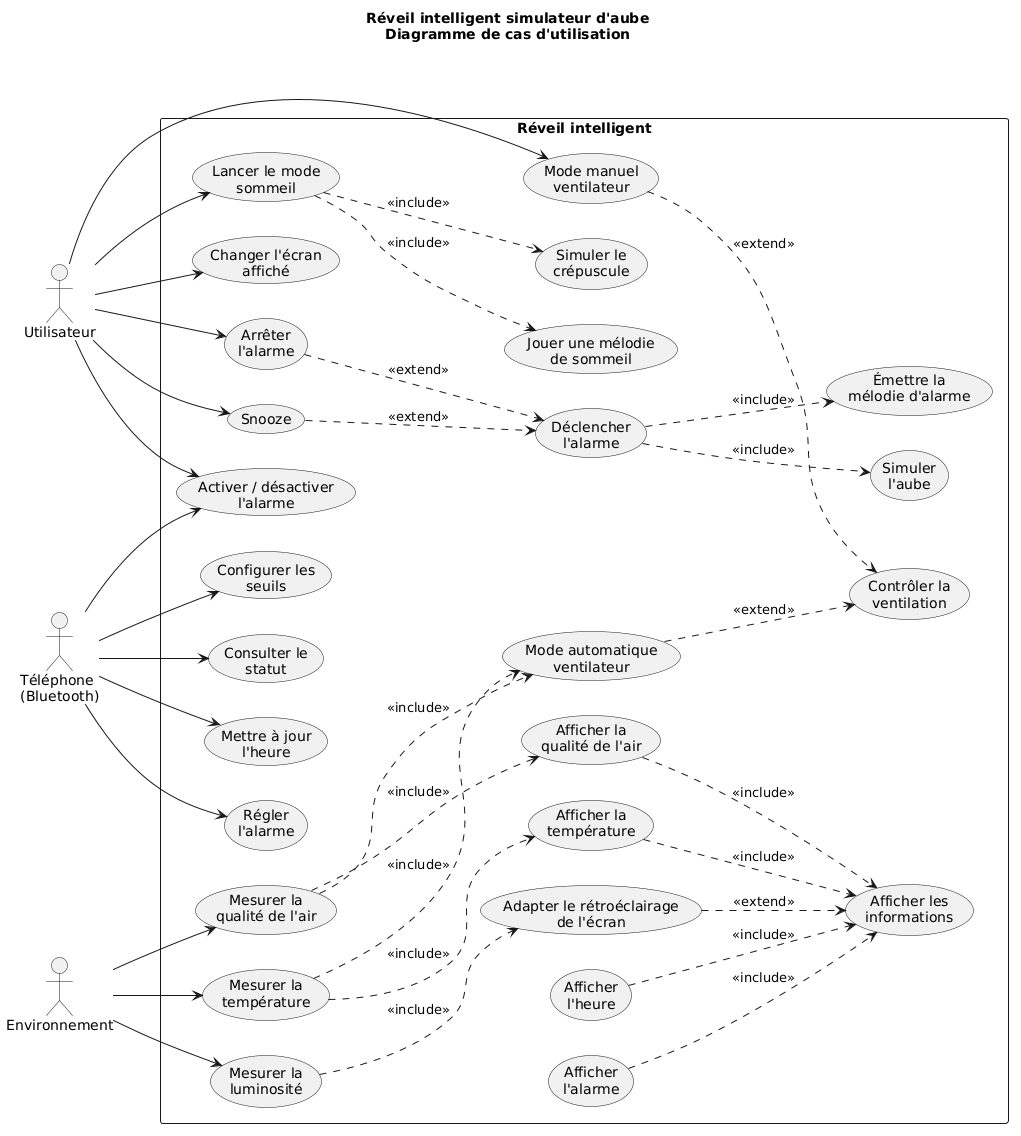

The diagram above was rendered by PlantUML. Its source (embedded in the PNG):
@startuml
title Réveil intelligent simulateur d'aube\nDiagramme de cas d'utilisation

left to right direction

actor "Utilisateur" as User
actor "Téléphone\n(Bluetooth)" as Phone
actor "Environnement" as Env

rectangle "Réveil intelligent" {

    ' =========================
    ' AFFICHAGE
    ' =========================

    usecase "Afficher les\ninformations" as UC_Display

    usecase "Afficher\nl'heure" as UC_Time
    usecase "Afficher\nl'alarme" as UC_AlarmDisplay
    usecase "Afficher la\ntempérature" as UC_TempDisplay
    usecase "Afficher la\nqualité de l'air" as UC_VOCDisplay

    usecase "Changer l'écran\naffiché" as UC_ChangeScreen

    usecase "Adapter le rétroéclairage\nde l'écran" as UC_Backlight

    ' =========================
    ' CAPTEURS
    ' =========================

    usecase "Mesurer la\ntempérature" as UC_Temp
    usecase "Mesurer la\nqualité de l'air" as UC_VOC
    usecase "Mesurer la\nluminosité" as UC_LDR

    ' =========================
    ' CONFIGURATION
    ' =========================

    usecase "Mettre à jour\nl'heure" as UC_SetTime
    usecase "Régler\nl'alarme" as UC_SetAlarm
    usecase "Activer / désactiver\nl'alarme" as UC_EnableAlarm

    usecase "Configurer les\nseuils" as UC_Thresholds
    usecase "Consulter le\nstatut" as UC_Status

    ' =========================
    ' ALARME
    ' =========================

    usecase "Déclencher\nl'alarme" as UC_TriggerAlarm
    usecase "Simuler\nl'aube" as UC_Dawn
    usecase "Émettre la\nmélodie d'alarme" as UC_AlarmSound

    usecase "Arrêter\nl'alarme" as UC_Stop
    usecase "Snooze" as UC_Snooze

    ' =========================
    ' VENTILATION
    ' =========================

    usecase "Contrôler la\nventilation" as UC_Fan
    usecase "Mode manuel\nventilateur" as UC_FanManual
    usecase "Mode automatique\nventilateur" as UC_FanAuto

    ' =========================
    ' SOMMEIL
    ' =========================

    usecase "Lancer le mode\nsommeil" as UC_Sleep
    usecase "Simuler le\ncrépuscule" as UC_Dusk
    usecase "Jouer une mélodie\nde sommeil" as UC_SleepMelody
}

' =========================================================
' UTILISATEUR
' =========================================================

User --> UC_Stop
User --> UC_Snooze
User --> UC_EnableAlarm
User --> UC_Sleep
User --> UC_ChangeScreen
User --> UC_FanManual

' =========================================================
' TELEPHONE / BLUETOOTH
' =========================================================

Phone --> UC_SetTime
Phone --> UC_SetAlarm
Phone --> UC_EnableAlarm
Phone --> UC_Thresholds
Phone --> UC_Status

' =========================================================
' ENVIRONNEMENT
' =========================================================

Env --> UC_Temp
Env --> UC_VOC
Env --> UC_LDR

' =========================================================
' AFFICHAGE
' =========================================================

UC_Time ..> UC_Display : <<include>>
UC_AlarmDisplay ..> UC_Display : <<include>>
UC_TempDisplay ..> UC_Display : <<include>>
UC_VOCDisplay ..> UC_Display : <<include>>

UC_Temp ..> UC_TempDisplay : <<include>>
UC_VOC ..> UC_VOCDisplay : <<include>>

' Luminosité ambiante -> adaptation automatique écran
UC_LDR ..> UC_Backlight : <<include>>
UC_Backlight ..> UC_Display : <<extend>>

' =========================================================
' ALARME
' =========================================================

UC_TriggerAlarm ..> UC_Dawn : <<include>>
UC_TriggerAlarm ..> UC_AlarmSound : <<include>>

UC_Stop ..> UC_TriggerAlarm : <<extend>>
UC_Snooze ..> UC_TriggerAlarm : <<extend>>

' =========================================================
' VENTILATION
' =========================================================

UC_FanManual ..> UC_Fan : <<extend>>
UC_FanAuto ..> UC_Fan : <<extend>>

UC_Temp ..> UC_FanAuto : <<include>>
UC_VOC ..> UC_FanAuto : <<include>>

' =========================================================
' MODE SOMMEIL
' =========================================================

UC_Sleep ..> UC_Dusk : <<include>>
UC_Sleep ..> UC_SleepMelody : <<include>>
@enduml